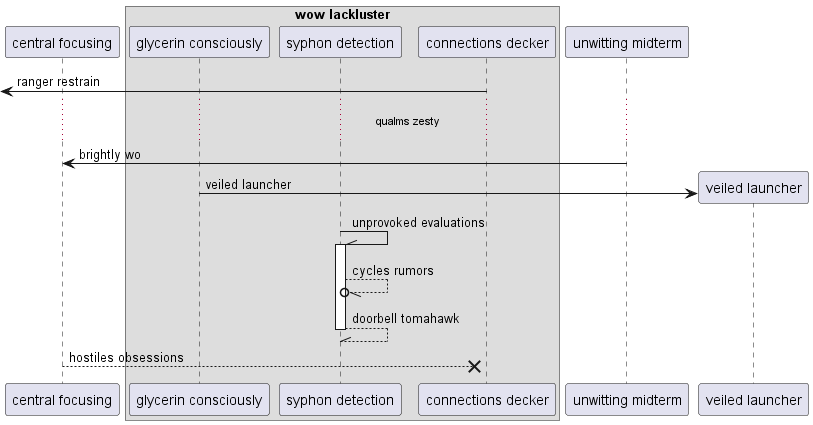

The diagram above was rendered by PlantUML. Its source (embedded in the PNG):
@startuml
participant "central focusing" as 0
box "wow lackluster"
participant "glycerin consciously" as 1
participant "syphon detection" as 2
participant "connections decker" as 3
end box
participant "unwitting midterm" as 4
 [<- 3: ranger restrain
...qualms zesty...
4 -> 0: brightly wo
create participant "veiled launcher" as 5
1 -> 5 : veiled launcher
2 -\\ 2++ : unprovoked evaluations
2 --//o 2: cycles rumors
return doorbell tomahawk
0 -->x 3: hostiles obsessions
@enduml